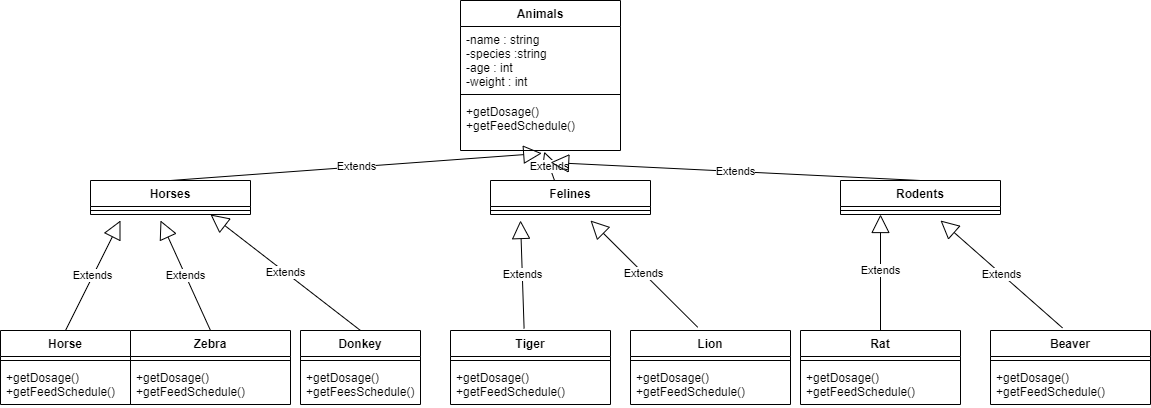

The diagram above was exported from draw.io. Its source (the exported page's mxGraphModel, read from the mxfile embedded in the PNG):
<mxGraphModel dx="1278" dy="521" grid="1" gridSize="10" guides="1" tooltips="1" connect="1" arrows="1" fold="1" page="1" pageScale="1" pageWidth="827" pageHeight="1169" math="0" shadow="0">
  <root>
    <mxCell id="0" />
    <mxCell id="1" parent="0" />
    <mxCell id="gfRA7UiMYtFCRMPcj8ri-18" value="Horses" style="swimlane;fontStyle=1;align=center;verticalAlign=top;childLayout=stackLayout;horizontal=1;startSize=26;horizontalStack=0;resizeParent=1;resizeParentMax=0;resizeLast=0;collapsible=1;marginBottom=0;" parent="1" vertex="1">
      <mxGeometry x="90" y="280" width="160" height="34" as="geometry" />
    </mxCell>
    <mxCell id="gfRA7UiMYtFCRMPcj8ri-20" value="" style="line;strokeWidth=1;fillColor=none;align=left;verticalAlign=middle;spacingTop=-1;spacingLeft=3;spacingRight=3;rotatable=0;labelPosition=right;points=[];portConstraint=eastwest;" parent="gfRA7UiMYtFCRMPcj8ri-18" vertex="1">
      <mxGeometry y="26" width="160" height="8" as="geometry" />
    </mxCell>
    <mxCell id="gfRA7UiMYtFCRMPcj8ri-23" value="Felines" style="swimlane;fontStyle=1;align=center;verticalAlign=top;childLayout=stackLayout;horizontal=1;startSize=26;horizontalStack=0;resizeParent=1;resizeParentMax=0;resizeLast=0;collapsible=1;marginBottom=0;" parent="1" vertex="1">
      <mxGeometry x="490" y="280" width="160" height="34" as="geometry" />
    </mxCell>
    <mxCell id="gfRA7UiMYtFCRMPcj8ri-25" value="" style="line;strokeWidth=1;fillColor=none;align=left;verticalAlign=middle;spacingTop=-1;spacingLeft=3;spacingRight=3;rotatable=0;labelPosition=right;points=[];portConstraint=eastwest;" parent="gfRA7UiMYtFCRMPcj8ri-23" vertex="1">
      <mxGeometry y="26" width="160" height="8" as="geometry" />
    </mxCell>
    <mxCell id="gfRA7UiMYtFCRMPcj8ri-28" value="Rodents" style="swimlane;fontStyle=1;align=center;verticalAlign=top;childLayout=stackLayout;horizontal=1;startSize=26;horizontalStack=0;resizeParent=1;resizeParentMax=0;resizeLast=0;collapsible=1;marginBottom=0;" parent="1" vertex="1">
      <mxGeometry x="840" y="280" width="160" height="34" as="geometry" />
    </mxCell>
    <mxCell id="gfRA7UiMYtFCRMPcj8ri-30" value="" style="line;strokeWidth=1;fillColor=none;align=left;verticalAlign=middle;spacingTop=-1;spacingLeft=3;spacingRight=3;rotatable=0;labelPosition=right;points=[];portConstraint=eastwest;" parent="gfRA7UiMYtFCRMPcj8ri-28" vertex="1">
      <mxGeometry y="26" width="160" height="8" as="geometry" />
    </mxCell>
    <mxCell id="gfRA7UiMYtFCRMPcj8ri-33" value="Animals" style="swimlane;fontStyle=1;align=center;verticalAlign=top;childLayout=stackLayout;horizontal=1;startSize=26;horizontalStack=0;resizeParent=1;resizeParentMax=0;resizeLast=0;collapsible=1;marginBottom=0;" parent="1" vertex="1">
      <mxGeometry x="460" y="100" width="160" height="150" as="geometry" />
    </mxCell>
    <mxCell id="gfRA7UiMYtFCRMPcj8ri-34" value="-name : string&#10;-species :string&#10;-age : int&#10;-weight : int" style="text;strokeColor=none;fillColor=none;align=left;verticalAlign=top;spacingLeft=4;spacingRight=4;overflow=hidden;rotatable=0;points=[[0,0.5],[1,0.5]];portConstraint=eastwest;" parent="gfRA7UiMYtFCRMPcj8ri-33" vertex="1">
      <mxGeometry y="26" width="160" height="64" as="geometry" />
    </mxCell>
    <mxCell id="gfRA7UiMYtFCRMPcj8ri-35" value="" style="line;strokeWidth=1;fillColor=none;align=left;verticalAlign=middle;spacingTop=-1;spacingLeft=3;spacingRight=3;rotatable=0;labelPosition=right;points=[];portConstraint=eastwest;" parent="gfRA7UiMYtFCRMPcj8ri-33" vertex="1">
      <mxGeometry y="90" width="160" height="8" as="geometry" />
    </mxCell>
    <mxCell id="gfRA7UiMYtFCRMPcj8ri-36" value="+getDosage() &#10;+getFeedSchedule()" style="text;strokeColor=none;fillColor=none;align=left;verticalAlign=top;spacingLeft=4;spacingRight=4;overflow=hidden;rotatable=0;points=[[0,0.5],[1,0.5]];portConstraint=eastwest;" parent="gfRA7UiMYtFCRMPcj8ri-33" vertex="1">
      <mxGeometry y="98" width="160" height="52" as="geometry" />
    </mxCell>
    <mxCell id="gfRA7UiMYtFCRMPcj8ri-38" value="Horse" style="swimlane;fontStyle=1;align=center;verticalAlign=top;childLayout=stackLayout;horizontal=1;startSize=26;horizontalStack=0;resizeParent=1;resizeParentMax=0;resizeLast=0;collapsible=1;marginBottom=0;" parent="1" vertex="1">
      <mxGeometry y="430" width="130" height="74" as="geometry" />
    </mxCell>
    <mxCell id="gfRA7UiMYtFCRMPcj8ri-40" value="" style="line;strokeWidth=1;fillColor=none;align=left;verticalAlign=middle;spacingTop=-1;spacingLeft=3;spacingRight=3;rotatable=0;labelPosition=right;points=[];portConstraint=eastwest;" parent="gfRA7UiMYtFCRMPcj8ri-38" vertex="1">
      <mxGeometry y="26" width="130" height="8" as="geometry" />
    </mxCell>
    <mxCell id="gfRA7UiMYtFCRMPcj8ri-41" value="+getDosage()&#10;+getFeedSchedule()" style="text;strokeColor=none;fillColor=none;align=left;verticalAlign=top;spacingLeft=4;spacingRight=4;overflow=hidden;rotatable=0;points=[[0,0.5],[1,0.5]];portConstraint=eastwest;" parent="gfRA7UiMYtFCRMPcj8ri-38" vertex="1">
      <mxGeometry y="34" width="130" height="40" as="geometry" />
    </mxCell>
    <mxCell id="gfRA7UiMYtFCRMPcj8ri-48" value="Donkey" style="swimlane;fontStyle=1;align=center;verticalAlign=top;childLayout=stackLayout;horizontal=1;startSize=26;horizontalStack=0;resizeParent=1;resizeParentMax=0;resizeLast=0;collapsible=1;marginBottom=0;" parent="1" vertex="1">
      <mxGeometry x="300" y="430" width="120" height="74" as="geometry" />
    </mxCell>
    <mxCell id="gfRA7UiMYtFCRMPcj8ri-50" value="" style="line;strokeWidth=1;fillColor=none;align=left;verticalAlign=middle;spacingTop=-1;spacingLeft=3;spacingRight=3;rotatable=0;labelPosition=right;points=[];portConstraint=eastwest;" parent="gfRA7UiMYtFCRMPcj8ri-48" vertex="1">
      <mxGeometry y="26" width="120" height="8" as="geometry" />
    </mxCell>
    <mxCell id="gfRA7UiMYtFCRMPcj8ri-51" value="+getDosage()&#10;+getFeesSchedule()" style="text;strokeColor=none;fillColor=none;align=left;verticalAlign=top;spacingLeft=4;spacingRight=4;overflow=hidden;rotatable=0;points=[[0,0.5],[1,0.5]];portConstraint=eastwest;" parent="gfRA7UiMYtFCRMPcj8ri-48" vertex="1">
      <mxGeometry y="34" width="120" height="40" as="geometry" />
    </mxCell>
    <mxCell id="gfRA7UiMYtFCRMPcj8ri-58" value="Zebra" style="swimlane;fontStyle=1;align=center;verticalAlign=top;childLayout=stackLayout;horizontal=1;startSize=26;horizontalStack=0;resizeParent=1;resizeParentMax=0;resizeLast=0;collapsible=1;marginBottom=0;" parent="1" vertex="1">
      <mxGeometry x="130" y="430" width="160" height="74" as="geometry" />
    </mxCell>
    <mxCell id="gfRA7UiMYtFCRMPcj8ri-60" value="" style="line;strokeWidth=1;fillColor=none;align=left;verticalAlign=middle;spacingTop=-1;spacingLeft=3;spacingRight=3;rotatable=0;labelPosition=right;points=[];portConstraint=eastwest;" parent="gfRA7UiMYtFCRMPcj8ri-58" vertex="1">
      <mxGeometry y="26" width="160" height="8" as="geometry" />
    </mxCell>
    <mxCell id="gfRA7UiMYtFCRMPcj8ri-61" value="+getDosage()&#10;+getFeedSchedule()" style="text;strokeColor=none;fillColor=none;align=left;verticalAlign=top;spacingLeft=4;spacingRight=4;overflow=hidden;rotatable=0;points=[[0,0.5],[1,0.5]];portConstraint=eastwest;" parent="gfRA7UiMYtFCRMPcj8ri-58" vertex="1">
      <mxGeometry y="34" width="160" height="40" as="geometry" />
    </mxCell>
    <mxCell id="gfRA7UiMYtFCRMPcj8ri-63" value="Tiger" style="swimlane;fontStyle=1;align=center;verticalAlign=top;childLayout=stackLayout;horizontal=1;startSize=26;horizontalStack=0;resizeParent=1;resizeParentMax=0;resizeLast=0;collapsible=1;marginBottom=0;" parent="1" vertex="1">
      <mxGeometry x="450" y="430" width="160" height="74" as="geometry" />
    </mxCell>
    <mxCell id="gfRA7UiMYtFCRMPcj8ri-65" value="" style="line;strokeWidth=1;fillColor=none;align=left;verticalAlign=middle;spacingTop=-1;spacingLeft=3;spacingRight=3;rotatable=0;labelPosition=right;points=[];portConstraint=eastwest;" parent="gfRA7UiMYtFCRMPcj8ri-63" vertex="1">
      <mxGeometry y="26" width="160" height="8" as="geometry" />
    </mxCell>
    <mxCell id="gfRA7UiMYtFCRMPcj8ri-66" value="+getDosage()&#10;+getFeedSchedule()" style="text;strokeColor=none;fillColor=none;align=left;verticalAlign=top;spacingLeft=4;spacingRight=4;overflow=hidden;rotatable=0;points=[[0,0.5],[1,0.5]];portConstraint=eastwest;" parent="gfRA7UiMYtFCRMPcj8ri-63" vertex="1">
      <mxGeometry y="34" width="160" height="40" as="geometry" />
    </mxCell>
    <mxCell id="gfRA7UiMYtFCRMPcj8ri-68" value="Lion" style="swimlane;fontStyle=1;align=center;verticalAlign=top;childLayout=stackLayout;horizontal=1;startSize=26;horizontalStack=0;resizeParent=1;resizeParentMax=0;resizeLast=0;collapsible=1;marginBottom=0;" parent="1" vertex="1">
      <mxGeometry x="630" y="430" width="160" height="74" as="geometry" />
    </mxCell>
    <mxCell id="gfRA7UiMYtFCRMPcj8ri-70" value="" style="line;strokeWidth=1;fillColor=none;align=left;verticalAlign=middle;spacingTop=-1;spacingLeft=3;spacingRight=3;rotatable=0;labelPosition=right;points=[];portConstraint=eastwest;" parent="gfRA7UiMYtFCRMPcj8ri-68" vertex="1">
      <mxGeometry y="26" width="160" height="8" as="geometry" />
    </mxCell>
    <mxCell id="gfRA7UiMYtFCRMPcj8ri-71" value="+getDosage()&#10;+getFeedSchedule()" style="text;strokeColor=none;fillColor=none;align=left;verticalAlign=top;spacingLeft=4;spacingRight=4;overflow=hidden;rotatable=0;points=[[0,0.5],[1,0.5]];portConstraint=eastwest;" parent="gfRA7UiMYtFCRMPcj8ri-68" vertex="1">
      <mxGeometry y="34" width="160" height="40" as="geometry" />
    </mxCell>
    <mxCell id="gfRA7UiMYtFCRMPcj8ri-73" value="Rat" style="swimlane;fontStyle=1;align=center;verticalAlign=top;childLayout=stackLayout;horizontal=1;startSize=26;horizontalStack=0;resizeParent=1;resizeParentMax=0;resizeLast=0;collapsible=1;marginBottom=0;" parent="1" vertex="1">
      <mxGeometry x="800" y="430" width="160" height="74" as="geometry" />
    </mxCell>
    <mxCell id="gfRA7UiMYtFCRMPcj8ri-75" value="" style="line;strokeWidth=1;fillColor=none;align=left;verticalAlign=middle;spacingTop=-1;spacingLeft=3;spacingRight=3;rotatable=0;labelPosition=right;points=[];portConstraint=eastwest;" parent="gfRA7UiMYtFCRMPcj8ri-73" vertex="1">
      <mxGeometry y="26" width="160" height="8" as="geometry" />
    </mxCell>
    <mxCell id="gfRA7UiMYtFCRMPcj8ri-76" value="+getDosage()&#10;+getFeedSchedule()" style="text;strokeColor=none;fillColor=none;align=left;verticalAlign=top;spacingLeft=4;spacingRight=4;overflow=hidden;rotatable=0;points=[[0,0.5],[1,0.5]];portConstraint=eastwest;" parent="gfRA7UiMYtFCRMPcj8ri-73" vertex="1">
      <mxGeometry y="34" width="160" height="40" as="geometry" />
    </mxCell>
    <mxCell id="gfRA7UiMYtFCRMPcj8ri-78" value="Beaver" style="swimlane;fontStyle=1;align=center;verticalAlign=top;childLayout=stackLayout;horizontal=1;startSize=26;horizontalStack=0;resizeParent=1;resizeParentMax=0;resizeLast=0;collapsible=1;marginBottom=0;" parent="1" vertex="1">
      <mxGeometry x="990" y="430" width="160" height="74" as="geometry" />
    </mxCell>
    <mxCell id="gfRA7UiMYtFCRMPcj8ri-80" value="" style="line;strokeWidth=1;fillColor=none;align=left;verticalAlign=middle;spacingTop=-1;spacingLeft=3;spacingRight=3;rotatable=0;labelPosition=right;points=[];portConstraint=eastwest;" parent="gfRA7UiMYtFCRMPcj8ri-78" vertex="1">
      <mxGeometry y="26" width="160" height="8" as="geometry" />
    </mxCell>
    <mxCell id="gfRA7UiMYtFCRMPcj8ri-81" value="+getDosage()&#10;+getFeedSchedule()" style="text;strokeColor=none;fillColor=none;align=left;verticalAlign=top;spacingLeft=4;spacingRight=4;overflow=hidden;rotatable=0;points=[[0,0.5],[1,0.5]];portConstraint=eastwest;" parent="gfRA7UiMYtFCRMPcj8ri-78" vertex="1">
      <mxGeometry y="34" width="160" height="40" as="geometry" />
    </mxCell>
    <mxCell id="gfRA7UiMYtFCRMPcj8ri-84" value="Extends" style="endArrow=block;endSize=16;endFill=0;html=1;rounded=0;exitX=0.5;exitY=0;exitDx=0;exitDy=0;entryX=0.508;entryY=1.054;entryDx=0;entryDy=0;entryPerimeter=0;" parent="1" source="gfRA7UiMYtFCRMPcj8ri-18" target="gfRA7UiMYtFCRMPcj8ri-36" edge="1">
      <mxGeometry width="160" relative="1" as="geometry">
        <mxPoint x="520" y="400" as="sourcePoint" />
        <mxPoint x="680" y="400" as="targetPoint" />
      </mxGeometry>
    </mxCell>
    <mxCell id="gfRA7UiMYtFCRMPcj8ri-85" value="Extends" style="endArrow=block;endSize=16;endFill=0;html=1;rounded=0;exitX=0.4;exitY=-0.002;exitDx=0;exitDy=0;exitPerimeter=0;entryX=0.523;entryY=1.023;entryDx=0;entryDy=0;entryPerimeter=0;" parent="1" source="gfRA7UiMYtFCRMPcj8ri-23" target="gfRA7UiMYtFCRMPcj8ri-36" edge="1">
      <mxGeometry width="160" relative="1" as="geometry">
        <mxPoint x="520" y="400" as="sourcePoint" />
        <mxPoint x="680" y="400" as="targetPoint" />
      </mxGeometry>
    </mxCell>
    <mxCell id="gfRA7UiMYtFCRMPcj8ri-86" value="Extends" style="endArrow=block;endSize=16;endFill=0;html=1;rounded=0;exitX=0.5;exitY=0;exitDx=0;exitDy=0;entryX=0.563;entryY=1.231;entryDx=0;entryDy=0;entryPerimeter=0;" parent="1" source="gfRA7UiMYtFCRMPcj8ri-28" target="gfRA7UiMYtFCRMPcj8ri-36" edge="1">
      <mxGeometry width="160" relative="1" as="geometry">
        <mxPoint x="520" y="400" as="sourcePoint" />
        <mxPoint x="680" y="400" as="targetPoint" />
      </mxGeometry>
    </mxCell>
    <mxCell id="gfRA7UiMYtFCRMPcj8ri-87" value="Extends" style="endArrow=block;endSize=16;endFill=0;html=1;rounded=0;exitX=0.5;exitY=0;exitDx=0;exitDy=0;" parent="1" source="gfRA7UiMYtFCRMPcj8ri-38" edge="1">
      <mxGeometry width="160" relative="1" as="geometry">
        <mxPoint x="530" y="400" as="sourcePoint" />
        <mxPoint x="120" y="320" as="targetPoint" />
      </mxGeometry>
    </mxCell>
    <mxCell id="gfRA7UiMYtFCRMPcj8ri-88" value="Extends" style="endArrow=block;endSize=16;endFill=0;html=1;rounded=0;exitX=0.5;exitY=0;exitDx=0;exitDy=0;" parent="1" source="gfRA7UiMYtFCRMPcj8ri-58" edge="1">
      <mxGeometry width="160" relative="1" as="geometry">
        <mxPoint x="530" y="400" as="sourcePoint" />
        <mxPoint x="160" y="320" as="targetPoint" />
      </mxGeometry>
    </mxCell>
    <mxCell id="gfRA7UiMYtFCRMPcj8ri-90" value="Extends" style="endArrow=block;endSize=16;endFill=0;html=1;rounded=0;exitX=0.5;exitY=0;exitDx=0;exitDy=0;entryX=0.75;entryY=1;entryDx=0;entryDy=0;" parent="1" source="gfRA7UiMYtFCRMPcj8ri-48" target="gfRA7UiMYtFCRMPcj8ri-18" edge="1">
      <mxGeometry width="160" relative="1" as="geometry">
        <mxPoint x="530" y="400" as="sourcePoint" />
        <mxPoint x="230.79999999999995" y="343.40599999999995" as="targetPoint" />
      </mxGeometry>
    </mxCell>
    <mxCell id="gfRA7UiMYtFCRMPcj8ri-91" value="Extends" style="endArrow=block;endSize=16;endFill=0;html=1;rounded=0;exitX=0.46;exitY=-0.026;exitDx=0;exitDy=0;exitPerimeter=0;" parent="1" source="gfRA7UiMYtFCRMPcj8ri-63" edge="1">
      <mxGeometry width="160" relative="1" as="geometry">
        <mxPoint x="530" y="400" as="sourcePoint" />
        <mxPoint x="520" y="320" as="targetPoint" />
      </mxGeometry>
    </mxCell>
    <mxCell id="gfRA7UiMYtFCRMPcj8ri-92" value="Extends" style="endArrow=block;endSize=16;endFill=0;html=1;rounded=0;exitX=0.42;exitY=-0.044;exitDx=0;exitDy=0;exitPerimeter=0;" parent="1" source="gfRA7UiMYtFCRMPcj8ri-68" edge="1">
      <mxGeometry width="160" relative="1" as="geometry">
        <mxPoint x="530" y="400" as="sourcePoint" />
        <mxPoint x="590" y="320" as="targetPoint" />
      </mxGeometry>
    </mxCell>
    <mxCell id="gfRA7UiMYtFCRMPcj8ri-93" value="Extends" style="endArrow=block;endSize=16;endFill=0;html=1;rounded=0;exitX=0.5;exitY=0;exitDx=0;exitDy=0;entryX=0.25;entryY=1;entryDx=0;entryDy=0;" parent="1" source="gfRA7UiMYtFCRMPcj8ri-73" target="gfRA7UiMYtFCRMPcj8ri-28" edge="1">
      <mxGeometry x="0.0345" width="160" relative="1" as="geometry">
        <mxPoint x="900" y="400" as="sourcePoint" />
        <mxPoint x="890" y="370" as="targetPoint" />
        <mxPoint as="offset" />
      </mxGeometry>
    </mxCell>
    <mxCell id="gfRA7UiMYtFCRMPcj8ri-94" value="Extends" style="endArrow=block;endSize=16;endFill=0;html=1;rounded=0;exitX=0.45;exitY=-0.035;exitDx=0;exitDy=0;exitPerimeter=0;" parent="1" source="gfRA7UiMYtFCRMPcj8ri-78" edge="1">
      <mxGeometry width="160" relative="1" as="geometry">
        <mxPoint x="1030" y="390" as="sourcePoint" />
        <mxPoint x="940" y="320" as="targetPoint" />
      </mxGeometry>
    </mxCell>
  </root>
</mxGraphModel>